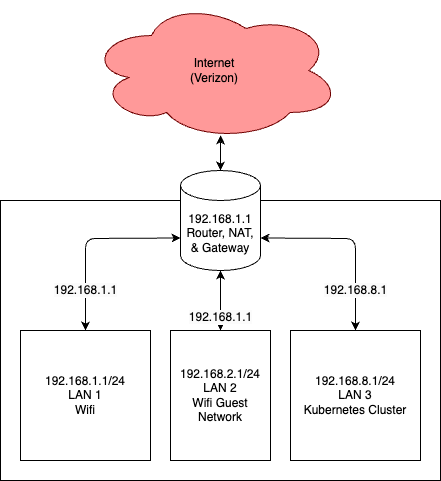

The diagram above was exported from draw.io. Its source (the exported page's mxGraphModel, read from the mxfile embedded in the PNG):
<mxGraphModel dx="525" dy="520" grid="1" gridSize="10" guides="1" tooltips="1" connect="1" arrows="1" fold="1" page="1" pageScale="1" pageWidth="850" pageHeight="1100" math="0" shadow="1">
  <root>
    <mxCell id="0" />
    <mxCell id="1" parent="0" />
    <mxCell id="2" value="" style="rounded=0;whiteSpace=wrap;html=1;" parent="1" vertex="1">
      <mxGeometry x="160" y="240" width="440" height="280" as="geometry" />
    </mxCell>
    <mxCell id="3" value="&lt;font color=&quot;#000000&quot;&gt;Internet&lt;br&gt;(Verizon)&lt;/font&gt;" style="ellipse;shape=cloud;whiteSpace=wrap;html=1;fillColor=#FF9999;fontColor=#ffffff;strokeColor=#6F0000;" parent="1" vertex="1">
      <mxGeometry x="248" y="40" width="252" height="140" as="geometry" />
    </mxCell>
    <mxCell id="4" value="192.168.1.1&lt;br&gt;Router, NAT,&lt;br&gt;&amp;amp; Gateway" style="shape=cylinder3;whiteSpace=wrap;html=1;boundedLbl=1;backgroundOutline=1;size=15;" parent="1" vertex="1">
      <mxGeometry x="340" y="210" width="80" height="100" as="geometry" />
    </mxCell>
    <mxCell id="5" value="" style="endArrow=classic;startArrow=classic;html=1;exitX=0.5;exitY=0;exitDx=0;exitDy=0;exitPerimeter=0;entryX=0.524;entryY=0.964;entryDx=0;entryDy=0;entryPerimeter=0;" parent="1" source="4" target="3" edge="1">
      <mxGeometry width="50" height="50" relative="1" as="geometry">
        <mxPoint x="60" y="190" as="sourcePoint" />
        <mxPoint x="380" y="190" as="targetPoint" />
      </mxGeometry>
    </mxCell>
    <mxCell id="6" value="&lt;span style=&quot;color: rgb(0, 0, 0); font-family: Helvetica; font-size: 12px; font-style: normal; font-variant-ligatures: normal; font-variant-caps: normal; font-weight: 400; letter-spacing: normal; orphans: 2; text-align: center; text-indent: 0px; text-transform: none; widows: 2; word-spacing: 0px; -webkit-text-stroke-width: 0px; background-color: rgb(251, 251, 251); text-decoration-thickness: initial; text-decoration-style: initial; text-decoration-color: initial; float: none; display: inline !important;&quot;&gt;192.168.1.1&lt;/span&gt;" style="endArrow=classic;startArrow=classic;html=1;entryX=0;entryY=0;entryDx=0;entryDy=67.5;entryPerimeter=0;exitX=0.5;exitY=0;exitDx=0;exitDy=0;" parent="1" source="8" target="4" edge="1">
      <mxGeometry x="-0.5722" width="50" height="50" relative="1" as="geometry">
        <mxPoint x="120" y="420" as="sourcePoint" />
        <mxPoint x="300" y="420" as="targetPoint" />
        <Array as="points">
          <mxPoint x="245" y="278" />
        </Array>
        <mxPoint as="offset" />
      </mxGeometry>
    </mxCell>
    <mxCell id="8" value="192.168.1.1/24&lt;br&gt;LAN 1&lt;br&gt;Wifi" style="rounded=0;whiteSpace=wrap;html=1;" parent="1" vertex="1">
      <mxGeometry x="180" y="370" width="130" height="130" as="geometry" />
    </mxCell>
    <mxCell id="9" value="192.168.2.1/24&lt;br&gt;LAN 2&lt;br&gt;Wifi Guest Network" style="rounded=0;whiteSpace=wrap;html=1;" parent="1" vertex="1">
      <mxGeometry x="330" y="370" width="100" height="130" as="geometry" />
    </mxCell>
    <mxCell id="10" value="&lt;span style=&quot;color: rgb(0, 0, 0); font-family: Helvetica; font-size: 12px; font-style: normal; font-variant-ligatures: normal; font-variant-caps: normal; font-weight: 400; letter-spacing: normal; orphans: 2; text-align: center; text-indent: 0px; text-transform: none; widows: 2; word-spacing: 0px; -webkit-text-stroke-width: 0px; background-color: rgb(251, 251, 251); text-decoration-thickness: initial; text-decoration-style: initial; text-decoration-color: initial; float: none; display: inline !important;&quot;&gt;192.168.1.1&lt;/span&gt;" style="endArrow=classic;startArrow=classic;html=1;entryX=0.5;entryY=1;entryDx=0;entryDy=0;entryPerimeter=0;exitX=0.5;exitY=0;exitDx=0;exitDy=0;" parent="1" source="9" target="4" edge="1">
      <mxGeometry x="-0.5722" width="50" height="50" relative="1" as="geometry">
        <mxPoint x="255" y="380" as="sourcePoint" />
        <mxPoint x="350" y="287.5" as="targetPoint" />
        <Array as="points" />
        <mxPoint as="offset" />
      </mxGeometry>
    </mxCell>
    <mxCell id="11" value="192.168.8.1/24&lt;br&gt;LAN 3&lt;br&gt;Kubernetes Cluster" style="rounded=0;whiteSpace=wrap;html=1;" parent="1" vertex="1">
      <mxGeometry x="450" y="370" width="130" height="130" as="geometry" />
    </mxCell>
    <mxCell id="12" value="&lt;span style=&quot;color: rgb(0, 0, 0); font-family: Helvetica; font-size: 12px; font-style: normal; font-variant-ligatures: normal; font-variant-caps: normal; font-weight: 400; letter-spacing: normal; orphans: 2; text-align: center; text-indent: 0px; text-transform: none; widows: 2; word-spacing: 0px; -webkit-text-stroke-width: 0px; background-color: rgb(251, 251, 251); text-decoration-thickness: initial; text-decoration-style: initial; text-decoration-color: initial; float: none; display: inline !important;&quot;&gt;192.168.8.1&lt;/span&gt;" style="endArrow=classic;startArrow=classic;html=1;entryX=1;entryY=0;entryDx=0;entryDy=67.5;entryPerimeter=0;exitX=0.5;exitY=0;exitDx=0;exitDy=0;" parent="1" source="11" target="4" edge="1">
      <mxGeometry x="-0.5722" width="50" height="50" relative="1" as="geometry">
        <mxPoint x="255" y="380" as="sourcePoint" />
        <mxPoint x="350" y="287.5" as="targetPoint" />
        <Array as="points">
          <mxPoint x="515" y="278" />
        </Array>
        <mxPoint as="offset" />
      </mxGeometry>
    </mxCell>
  </root>
</mxGraphModel>